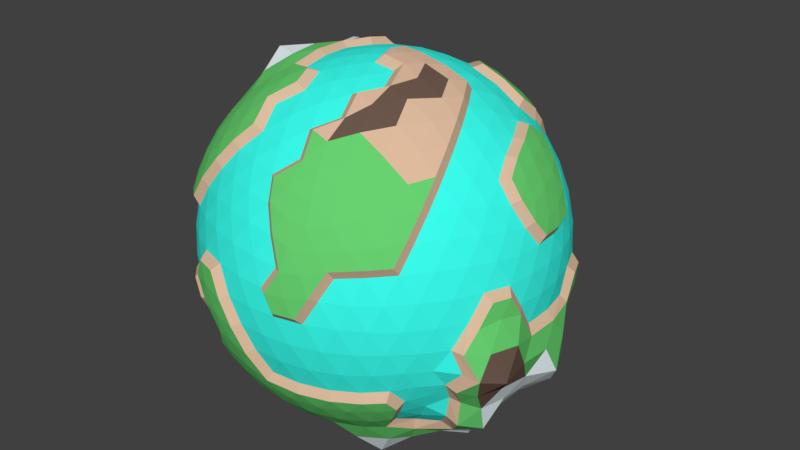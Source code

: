 # Source: PLANET.blend  (saved by Blender 2.79.0; exported with 4.5.12 LTS)
import bpy
from mathutils import Matrix  # noqa: F401  (used for matrix-valued properties, if any)

bpy.ops.wm.read_factory_settings(use_empty=True)
scene = bpy.context.scene
scene.name = 'Scene'

# ---- collections
col_collection_1 = bpy.data.collections.new('Collection 1'); scene.collection.children.link(col_collection_1)

# ---- materials (node trees are filled in below, after node groups)
mat_sea = bpy.data.materials.new('SEA')
mat_sea.alpha_threshold = 0.0
mat_sea.use_transparent_shadow = False
mat_sea.diffuse_color = (0.04339, 1.0, 0.8611, 1.0)
mat_sea.roughness = 0.5
mat_dirt = bpy.data.materials.new('DIRT')
mat_dirt.alpha_threshold = 0.0
mat_dirt.use_transparent_shadow = False
mat_dirt.diffuse_color = (0.742, 0.5016, 0.343, 1.0)
mat_dirt.roughness = 0.5
mat_grass = bpy.data.materials.new('GRASS')
mat_grass.alpha_threshold = 0.0
mat_grass.use_transparent_shadow = False
mat_grass.diffuse_color = (0.1394, 0.6441, 0.1642, 1.0)
mat_grass.roughness = 0.5
mat_peaks = bpy.data.materials.new('PEAKS')
mat_peaks.alpha_threshold = 0.0
mat_peaks.use_transparent_shadow = False
mat_peaks.diffuse_color = (0.8658, 0.9711, 1.0, 1.0)
mat_peaks.roughness = 0.5
mat_mdirt = bpy.data.materials.new('MDIRT')
mat_mdirt.alpha_threshold = 0.0
mat_mdirt.use_transparent_shadow = False
mat_mdirt.diffuse_color = (0.1523, 0.09651, 0.07266, 1.0)
mat_mdirt.roughness = 0.5

# ---- material node trees

# ---- world
world_world = bpy.data.worlds.new('World'); scene.world = world_world
world_world.color = (0.05088, 0.05088, 0.05088)
world_world.use_sun_shadow = False
world_world.sun_shadow_jitter_overblur = 0.0
world_world.cycles.sampling_method = 'MANUAL'

# ---- meshes
me_icosphere = bpy.data.meshes.new('Icosphere')
me_icosphere.from_pydata([(0.0, 0.0, -5.0), (3.618, -2.629, -2.236), (-1.437, -4.424, -2.326), (-4.472, 0.0, -2.236), (-1.636, 4.907, -2.449), (3.618, 2.629, -2.236), (1.437, -4.424, 2.326), (-3.763, -2.734, 2.326), (-3.763, 2.734, 2.326), (1.531, 4.303, 2.477), (4.652, 0.0, 2.326), (0.0, 0.0, 5.0), (-1.341, -4.128, -2.864), (-1.164, -3.583, -3.288), (-0.8436, -3.271, -3.948), (-0.6713, -2.756, -4.35), (-0.6021, -1.853, -4.605), (-0.388, -1.194, -4.84), (-0.1842, -0.567, -4.964), (0.7058, -0.3887, -5.134), (1.062, -0.7713, -5.056), (1.733, -1.259, -5.061), (2.331, -1.694, -4.664), (2.635, -1.914, -3.806), (3.06, -2.223, -3.301), (3.379, -2.455, -2.756), (3.141, -3.276, -2.526), (2.766, -3.546, -2.612), (2.106, -3.913, -2.702), (1.367, -4.207, -2.734), (0.596, -4.404, -2.702), (-0.1537, -4.494, -2.612), (-0.8392, -4.493, -2.481), (3.898, 2.183, -2.654), (4.456, 1.55, -2.92), (4.901, 0.893, -3.027), (4.663, -1.401e-07, -2.882), (4.609, -0.8367, -2.849), (4.489, -1.629, -2.774), (4.178, -2.079, -2.48), (0.7117, 0.255, -5.14), (1.074, 0.5175, -5.055), (1.576, 1.145, -4.605), (2.127, 1.545, -4.253), (2.902, 1.974, -3.832), (3.17, 2.303, -3.42), (3.512, 2.551, -2.864), (-4.174, 0.0, -2.753), (-3.794, 0.1053, -3.549), (-3.377, 0.0, -3.955), (-2.734, 0.0, -4.424), (-2.027, 0.0, -4.79), (-1.256, 0.0, -4.84), (-0.5962, 0.0, -4.964), (-1.886, -3.969, -2.385), (-2.42, -3.583, -2.512), (-3.233, -3.111, -2.619), (-3.579, -2.6, -2.734), (-3.849, -1.853, -2.598), (-4.155, -1.194, -2.511), (-4.358, -0.567, -2.385), (-1.613, 4.962, -3.45), (-1.381, 4.078, -4.108), (-1.098, 3.299, -4.109), (-0.8125, 2.5, -4.254), (-0.6021, 1.853, -4.605), (-0.388, 1.194, -4.84), (-0.1842, 0.567, -4.964), (-4.358, 0.567, -2.385), (-4.155, 1.194, -2.511), (-3.849, 1.853, -2.598), (-3.441, 2.5, -2.629), (-2.888, 3.39, -2.676), (-2.527, 3.738, -2.621), (-2.119, 4.353, -2.587), (-0.9136, 5.023, -2.713), (-0.1292, 5.018, -2.955), (0.6395, 4.536, -2.792), (1.315, 4.046, -2.629), (2.025, 3.762, -2.598), (2.896, 3.391, -2.67), (3.32, 3.142, -2.481), (4.656, -0.3504, 1.789), (4.783, -0.7381, 1.256), (5.001, -1.32, 0.4688), (4.952, -1.609, -2.607e-05), (5.018, -2.092, -0.7127), (4.478, -2.466, -1.323), (4.324, -2.46, -1.929), (3.973, 2.453, -1.789), (4.568, 2.206, -1.111), (4.759, 1.985, -0.6753), (4.755, 1.545, 1.401e-07), (4.824, 1.145, 0.6495), (4.917, 0.7486, 1.507), (4.843, 0.3648, 1.86), (1.15, -4.719, 1.86), (0.7761, -4.777, 1.256), (0.6632, -5.107, 0.6676), (-7.007e-08, -5.0, -1.401e-07), (-0.602, -5.104, -0.7676), (-0.807, -4.969, -1.306), (-1.15, -4.719, -1.86), (3.561, -3.02, -1.789), (3.436, -3.409, -1.256), (3.229, -3.762, -0.6495), (2.939, -4.045, 1.401e-07), (2.58, -4.234, 0.6495), (2.133, -4.497, 1.485), (1.843, -4.493, 1.86), (-4.132, -2.551, 1.86), (-4.303, -2.214, 1.256), (-4.575, -1.909, 0.6495), (-4.995, -1.427, -0.09343), (-5.017, -1.191, -0.6753), (-4.975, -0.768, -1.306), (-4.907, -0.3887, -1.665), (-1.772, -4.32, -1.789), (-2.18, -4.321, -1.256), (-2.58, -4.234, -0.6495), (-2.939, -4.045, 1.401e-07), (-3.229, -3.762, 0.6495), (-3.538, -3.496, 1.507), (-3.704, -3.142, 1.86), (-3.561, 3.02, 1.789), (-3.436, 3.409, 1.256), (-3.229, 3.762, 0.6495), (-2.9, 4.31, -0.09343), (-2.709, 4.446, -0.6818), (-2.301, 4.559, -1.324), (-1.865, 4.519, -1.871), (-4.907, 0.3887, -1.665), (-4.975, 0.768, -1.306), (-5.017, 1.191, -0.6753), (-4.946, 1.607, 1.401e-07), (-4.575, 1.909, 0.6495), (-4.303, 2.214, 1.256), (-3.973, 2.453, 1.789), (1.894, 4.367, 2.077), (2.18, 4.321, 1.256), (2.58, 4.234, 0.6495), (2.939, 4.045, -1.401e-07), (3.229, 3.762, -0.6495), (3.436, 3.409, -1.256), (3.568, 3.151, -2.077), (-1.321, 5.085, -2.058), (-1.008, 6.057, -1.574), (-0.4389, 6.211, -0.2866), (0.03516, 5.799, 0.1906), (0.5205, 5.174, 0.7326), (0.7761, 4.777, 1.256), (1.105, 4.536, 1.789), (4.358, -0.567, 2.385), (4.155, -1.194, 2.511), (3.849, -1.853, 2.598), (3.422, -2.705, 2.823), (3.071, -3.212, 2.702), (2.517, -3.726, 2.612), (1.962, -4.128, 2.481), (0.8392, -4.493, 2.481), (0.1482, -4.321, 2.512), (-0.5728, -4.234, 2.598), (-1.314, -4.045, 2.629), (-2.246, -3.775, 2.776), (-2.766, -3.546, 2.612), (-3.32, -3.142, 2.481), (-4.014, -2.187, 2.481), (-4.064, -1.476, 2.512), (-4.203, -0.7635, 2.598), (-4.358, 0.1777, 2.823), (-4.372, 0.7939, 2.702), (-4.227, 1.535, 2.612), (-4.014, 2.187, 2.481), (-3.32, 3.142, 2.481), (-2.766, 3.546, 2.612), (-2.025, 3.762, 2.598), (-1.314, 4.045, 2.629), (-0.5728, 4.234, 2.598), (0.3204, 4.384, 2.766), (0.8714, 4.381, 2.654), (1.962, 4.128, 2.481), (2.42, 3.583, 2.512), (2.952, 3.088, 2.598), (3.441, 2.5, 2.629), (4.036, 1.734, 2.776), (4.322, 1.243, 2.612), (4.533, 0.5903, 2.481), (0.3489, -0.3879, 5.167), (0.388, -1.194, 4.84), (0.8599, -1.957, 4.734), (1.062, -2.623, 4.356), (1.044, -3.212, 3.955), (1.211, -3.726, 3.42), (1.341, -4.128, 2.864), (4.341, 0.0, 2.864), (3.767, 0.0, 3.288), (3.247, 0.0, 3.802), (2.578, -0.1098, 4.509), (2.027, 0.0, 4.79), (1.307, 0.0, 5.034), (0.6207, 0.0, 5.163), (-0.4824, -0.3504, 4.964), (-1.016, -0.7381, 4.84), (-1.813, -1.317, 4.685), (-2.212, -1.607, 4.424), (-2.732, -1.985, 3.955), (-3.17, -2.303, 3.42), (-3.512, -2.551, 2.864), (-0.4824, 0.3504, 4.964), (-1.239, 0.9003, 4.962), (-1.64, 1.191, 4.79), (-2.278, 1.655, 4.555), (-2.978, 2.164, 4.312), (-3.275, 2.379, 3.534), (-3.512, 2.551, 2.864), (0.3489, 0.3879, 5.167), (0.388, 1.194, 4.84), (0.6021, 1.853, 4.605), (0.9945, 2.705, 4.323), (1.044, 3.212, 3.955), (1.211, 3.726, 3.42), (1.341, 4.128, 2.864), (0.8779, 0.4206, 5.104), (1.536, 0.6326, 4.716), (1.076, 1.265, 4.716), (2.25, 0.4608, 4.659), (1.809, 1.314, 4.472), (1.438, 2.227, 4.465), (2.939, 0.6487, 3.993), (2.534, 1.332, 4.1), (2.084, 2.266, 4.185), (1.587, 2.698, 4.153), (3.79, 0.7474, 3.474), (3.497, 1.351, 3.594), (2.707, 2.273, 3.804), (2.326, 2.734, 3.764), (1.761, 3.289, 3.623), (4.165, 0.6285, 3.05), (3.886, 1.316, 3.196), (3.36, 1.946, 3.15), (2.809, 2.708, 3.427), (2.258, 3.29, 3.324), (1.885, 3.767, 3.05), (-0.3174, 0.9769, 4.893), (-0.127, 1.656, 4.716), (-0.8707, 1.415, 4.716), (0.08049, 2.347, 4.414), (-0.691, 2.127, 4.472), (-1.445, 1.851, 4.414), (0.2912, 2.996, 3.993), (-0.4839, 2.821, 4.1), (-1.511, 2.682, 4.185), (-2.142, 2.418, 4.286), (0.4896, 3.554, 3.483), (-0.2639, 3.441, 3.618), (-1.325, 3.277, 3.804), (-1.881, 3.057, 3.764), (-2.661, 2.772, 3.731), (0.6894, 4.156, 3.05), (-0.04854, 3.945, 3.072), (-0.8123, 3.797, 3.15), (-1.783, 3.556, 3.342), (-2.37, 3.349, 3.196), (-3.0, 2.957, 3.05), (-1.027, 0.0, 4.893), (-1.614, 0.391, 4.716), (-1.874, -0.4061, 4.834), (-2.296, 0.8336, 4.591), (-2.384, 0.0002127, 4.767), (-2.356, -0.8553, 4.711), (-2.962, 1.29, 4.286), (-3.02, 0.4384, 4.37), (-3.212, -0.466, 4.648), (-2.945, -1.283, 4.261), (-3.459, 1.674, 3.731), (-3.803, 0.9197, 4.103), (-3.623, 0.0002196, 3.909), (-3.576, -0.8651, 3.856), (-3.358, -1.626, 3.623), (-3.739, 1.94, 3.05), (-4.031, 1.254, 3.288), (-4.121, 0.4272, 3.362), (-3.862, -0.4009, 3.15), (-3.761, -1.334, 3.324), (-3.739, -1.94, 3.05), (-0.3174, -0.9769, 4.893), (-1.081, -1.619, 4.814), (-0.127, -1.656, 4.716), (-1.502, -1.926, 4.591), (-0.691, -2.127, 4.472), (0.08049, -2.347, 4.414), (-2.076, -2.343, 4.153), (-1.267, -2.567, 4.1), (-0.4839, -2.821, 4.1), (0.2912, -2.996, 3.993), (-2.584, -2.691, 3.623), (-1.881, -3.057, 3.764), (-1.05, -3.233, 3.667), (-0.2639, -3.441, 3.618), (0.4896, -3.554, 3.483), (-3.0, -2.957, 3.05), (-2.37, -3.349, 3.196), (-1.575, -3.55, 3.15), (-0.8123, -3.797, 3.15), (0.1883, -4.131, 3.144), (0.6894, -4.156, 3.05), (0.831, -0.6037, 4.893), (1.337, -1.337, 4.838), (1.598, -0.6585, 4.905), (1.368, -2.024, 4.591), (1.882, -1.367, 4.652), (2.348, -0.6753, 4.591), (1.587, -2.698, 4.153), (2.132, -2.078, 4.264), (2.635, -1.386, 4.264), (2.9, -0.7838, 4.239), (1.761, -3.289, 3.623), (2.326, -2.734, 3.764), (2.86, -2.078, 3.814), (3.191, -1.314, 3.618), (3.531, -0.6326, 3.483), (1.885, -3.767, 3.05), (2.453, -3.289, 3.196), (3.005, -2.698, 3.277), (3.36, -1.946, 3.15), (3.737, -1.265, 3.072), (4.005, -0.6038, 2.932), (4.7, 1.017, 1.981), (4.771, 1.318, 1.575), (4.473, 1.534, 2.157), (4.594, 1.851, 0.682), (4.309, 2.127, 1.382), (3.912, 2.347, 2.046), (4.464, 2.252, -6.26e-08), (4.233, 2.567, 0.7003), (3.883, 2.821, 1.401), (3.441, 2.996, 2.046), (4.515, 2.472, -0.6912), (4.045, 2.939, 1.312e-07), (3.749, 3.233, 0.7003), (3.354, 3.441, 1.382), (2.896, 3.554, 1.995), (3.913, 2.843, -1.27), (3.767, 3.22, -0.6652), (3.521, 3.55, 6.818e-07), (3.18, 3.797, 0.6821), (2.769, 3.945, 1.33), (2.325, 3.996, 1.905), (0.4673, 4.599, 1.905), (-0.04537, 5.107, 1.22), (-0.2541, 4.577, 1.995), (-0.3751, 5.418, 0.7483), (-0.6912, 4.757, 1.383), (-1.023, 4.446, 2.046), (-0.9077, 5.744, 0.1821), (-1.237, 5.26, 0.7687), (-1.483, 4.565, 1.401), (-1.786, 4.198, 2.046), (-1.367, 5.518, -0.6201), (-1.693, 5.226, 0.05738), (-1.917, 4.566, 0.701), (-2.236, 4.253, 1.382), (-2.485, 3.853, 1.995), (-1.66, 5.009, -1.406), (-2.108, 5.084, -0.7367), (-2.399, 4.663, 0.0005421), (-2.629, 4.198, 0.6821), (-2.896, 3.853, 1.33), (-3.082, 3.446, 1.905), (-4.23, 1.866, 1.904), (-4.559, 1.564, 1.33), (-4.432, 1.173, 1.995), (-4.805, 1.203, 0.682), (-4.736, 0.8123, 1.382), (-4.62, 0.5354, 2.314), (-5.134, 0.8336, 0.0004602), (-4.934, 0.4116, 0.7003), (-4.8, -2.892e-07, 1.401), (-4.545, -0.4009, 2.046), (-5.139, 0.4065, -0.6911), (-5.201, -1.738e-06, 0.0004813), (-4.934, -0.4116, 0.7003), (-4.736, -0.8123, 1.382), (-4.432, -1.173, 1.995), (-5.03, -1.967e-06, -1.32), (-5.139, -0.4065, -0.6911), (-5.134, -0.8336, 0.0004669), (-4.805, -1.203, 0.6821), (-4.559, -1.564, 1.33), (-4.23, -1.866, 1.904), (-3.205, -3.585, 1.981), (-3.085, -3.871, 1.575), (-2.717, -3.87, 2.157), (-2.629, -4.198, 0.682), (-2.236, -4.253, 1.382), (-1.786, -4.198, 2.046), (-2.153, -4.725, 0.005758), (-1.882, -4.812, 0.516), (-1.483, -4.565, 1.401), (-1.023, -4.446, 2.046), (-1.813, -4.834, -0.5811), (-1.607, -4.946, 0.0004742), (-1.133, -4.819, 0.7003), (-0.691, -4.755, 1.382), (-0.2541, -4.577, 1.995), (-1.326, -4.846, -1.317), (-1.201, -5.013, -0.6911), (-0.7625, -4.942, -2.591e-06), (-0.341, -4.942, 0.682), (0.0785, -4.819, 1.33), (0.4673, -4.599, 1.904), (2.42, -4.156, 1.981), (2.828, -4.061, 1.582), (3.013, -3.696, 2.075), (3.18, -3.797, 0.682), (3.346, -3.621, 1.634), (3.422, -3.22, 2.218), (3.521, -3.55, -5.383e-06), (3.749, -3.233, 0.7003), (3.883, -2.821, 1.401), (3.912, -2.347, 2.046), (3.767, -3.22, -0.6652), (4.045, -2.939, -9.446e-06), (4.233, -2.567, 0.7003), (4.309, -2.127, 1.382), (4.275, -1.656, 1.995), (3.913, -2.843, -1.27), (4.573, -2.549, -0.7028), (4.721, -2.185, -0.107), (4.838, -1.825, 0.4919), (4.608, -1.415, 1.33), (4.519, -0.9769, 1.904), (1.494, 4.599, 1.27), (1.898, 4.578, 0.6652), (1.186, 4.95, 0.6828), (2.288, 4.446, -8.779e-07), (1.682, 5.29, -0.06059), (0.973, 5.409, 0.2301), (2.629, 4.198, -0.6821), (2.066, 5.056, -0.8039), (1.501, 5.665, -0.6433), (0.5949, 6.051, -0.4078), (2.896, 3.853, -1.33), (2.129, 4.545, -1.45), (1.718, 5.014, -1.545), (0.9242, 5.758, -1.667), (0.09785, 6.185, -1.7), (3.261, 3.425, -2.153), (2.485, 3.853, -1.995), (1.714, 4.48, -2.041), (1.098, 4.716, -2.181), (0.3439, 5.2, -2.359), (-0.4991, 5.374, -2.341), (-3.913, 2.843, 1.27), (-3.767, 3.22, 0.6652), (-4.472, 2.596, 0.4771), (-3.521, 3.55, -7.272e-08), (-4.342, 2.848, -0.0004737), (-4.643, 2.343, -0.0004596), (-3.18, 3.797, -0.6821), (-3.749, 3.233, -0.7003), (-4.501, 2.519, -0.6212), (-4.779, 1.926, -0.7096), (-2.881, 4.103, -1.384), (-3.354, 3.441, -1.382), (-3.883, 2.821, -1.401), (-4.576, 2.13, -1.222), (-4.608, 1.415, -1.33), (-2.423, 4.161, -1.983), (-2.896, 3.554, -1.995), (-3.441, 2.996, -2.046), (-3.912, 2.347, -2.046), (-4.275, 1.656, -1.995), (-4.795, 0.9363, -1.761), (-4.022, -2.922, 1.518), (-4.226, -2.587, 0.6652), (-3.767, -3.22, 0.6652), (-4.464, -2.252, -7.272e-08), (-4.045, -2.939, 6.425e-13), (-3.521, -3.55, 7.272e-08), (-4.594, -1.851, -0.682), (-4.233, -2.567, -0.7003), (-3.784, -3.43, -0.9372), (-3.37, -3.842, -0.9236), (-4.792, -1.472, -1.384), (-4.309, -2.127, -1.382), (-3.917, -2.988, -1.644), (-3.489, -3.579, -1.437), (-3.07, -3.95, -1.396), (-4.761, -1.065, -1.787), (-4.459, -1.868, -1.899), (-4.069, -2.441, -2.128), (-3.579, -3.116, -2.128), (-2.896, -3.554, -1.995), (-2.325, -3.996, -1.905), (1.554, -4.784, 1.32), (1.201, -5.013, 0.6911), (1.799, -4.808, 0.7959), (0.9166, -5.107, 0.2131), (1.487, -4.972, 0.2133), (2.288, -4.446, 7.272e-08), (0.341, -4.942, -0.6821), (1.133, -4.819, -0.7003), (1.916, -4.565, -0.7003), (2.629, -4.198, -0.6821), (-0.0785, -4.819, -1.33), (0.691, -4.755, -1.382), (1.483, -4.565, -1.401), (2.236, -4.253, -1.382), (2.896, -3.853, -1.33), (-0.4852, -4.784, -1.981), (0.2541, -4.577, -1.995), (1.036, -4.536, -2.315), (1.828, -4.278, -2.315), (2.554, -3.92, -2.262), (3.064, -3.576, -2.19), (4.967, 0.117, 1.522), (4.94, -0.391, 0.6652), (4.94, 0.391, 0.6652), (4.935, -0.8018, -7.272e-08), (5.0, -1.253e-07, 0.0), (4.935, 0.8018, 7.272e-08), (5.258, -1.314, -0.7468), (4.939, -0.4108, -0.6989), (5.135, 0.4305, -0.9264), (4.805, 1.203, -0.682), (5.317, -1.819, -1.551), (5.187, -0.8892, -1.514), (5.24, -0.0003932, -1.528), (5.168, 0.8878, -1.508), (4.823, 1.514, -1.2), (4.66, -2.053, -2.096), (4.85, -1.282, -2.182), (4.962, -0.4372, -2.233), (5.3, 0.4645, -2.384), (4.621, 1.353, -2.085), (4.244, 1.872, -1.911), (3.0, 2.957, -3.05), (2.755, 2.671, -3.505), (2.58, 3.231, -3.144), (1.996, 2.252, -3.993), (1.809, 2.939, -3.618), (1.578, 3.556, -3.156), (1.445, 1.851, -4.414), (1.101, 2.761, -4.291), (1.058, 3.523, -4.056), (0.9758, 3.935, -3.281), (0.8707, 1.415, -4.716), (0.6615, 2.427, -4.553), (0.5272, 3.044, -4.446), (0.3233, 4.023, -4.257), (0.1173, 4.563, -3.539), (0.3174, 0.9769, -4.893), (0.127, 1.656, -4.716), (-0.02901, 2.62, -4.523), (-0.324, 3.238, -4.334), (-0.5763, 4.021, -4.025), (-0.6391, 4.744, -3.528), (-2.15, 4.007, -3.359), (-1.79, 3.193, -3.592), (-2.391, 3.451, -3.093), (-1.433, 2.87, -4.124), (-2.236, 2.629, -3.618), (-2.889, 2.595, -3.15), (-1.314, 1.946, -4.414), (-2.05, 1.998, -4.1), (-2.998, 1.872, -3.804), (-3.443, 1.835, -3.427), (-1.272, 1.118, -4.909), (-1.908, 1.163, -4.69), (-2.755, 1.191, -4.239), (-3.319, 1.367, -3.764), (-3.772, 1.236, -3.351), (-1.099, 0.6542, -5.034), (-1.598, 0.6585, -4.905), (-2.348, 0.6753, -4.591), (-3.057, 0.6753, -4.153), (-3.673, 0.6585, -3.623), (-4.011, 0.6542, -3.235), (-4.005, -0.6037, -2.932), (-3.531, -0.6326, -3.483), (-3.748, -1.43, -3.302), (-3.057, -0.6753, -4.153), (-3.319, -1.367, -3.764), (-3.495, -2.024, -3.277), (-2.348, -0.6753, -4.591), (-2.635, -1.386, -4.264), (-2.86, -2.078, -3.814), (-3.143, -2.513, -3.283), (-1.598, -0.6585, -4.905), (-1.809, -1.314, -4.472), (-2.311, -1.984, -4.209), (-2.483, -2.545, -3.785), (-2.358, -3.163, -3.072), (-1.099, -0.6542, -5.034), (-1.272, -1.118, -4.909), (-1.314, -1.946, -4.414), (-1.525, -2.595, -3.993), (-1.693, -3.163, -3.483), (-1.701, -3.906, -2.975), (3.749, 1.945, -3.058), (4.13, 1.285, -3.37), (3.358, 1.626, -3.623), (4.245, 0.4402, -3.463), (3.495, 0.8459, -3.77), (3.043, 1.135, -4.053), (4.226, -0.4382, -3.448), (3.701, -2.314e-06, -3.993), (3.085, 0.4482, -4.464), (2.413, 0.6745, -4.597), (4.39, -1.365, -3.584), (3.674, -0.8878, -3.963), (3.303, -0.479, -4.78), (2.438, 0.0001787, -4.874), (1.686, 0.1733, -4.909), (4.056, -2.022, -3.271), (3.586, -1.566, -3.876), (3.013, -1.313, -4.358), (2.41, -0.8744, -4.819), (1.681, -0.4068, -4.909), (1.069, -2.729e-06, -5.09), (-0.6894, -4.156, -3.05), (-0.5086, -3.696, -3.623), (0.05091, -4.103, -3.196), (-0.3023, -3.116, -4.153), (0.2749, -3.579, -3.764), (0.845, -3.949, -3.277), (0.07947, -2.579, -4.508), (0.5037, -2.935, -4.265), (1.093, -3.363, -3.814), (1.638, -3.692, -3.277), (0.3173, -1.784, -4.925), (0.754, -2.322, -4.88), (1.383, -2.803, -4.475), (1.882, -3.058, -3.764), (2.37, -3.349, -3.196), (0.5285, -1.066, -5.066), (0.9536, -1.55, -5.16), (1.683, -2.161, -5.146), (2.18, -2.459, -4.358), (2.485, -2.587, -3.483), (2.862, -3.11, -3.021), (3.561, 3.02, -1.789), (3.619, 2.785, -2.477), (0.8073, 4.32, 2.385), (1.382, 4.253, 2.236), (-1.04, -3.846, -3.336), (-1.003, -3.088, -3.802), (-0.8123, -2.5, -4.253), (3.86, 2.103, -2.385), (4.32, 1.622, -2.535), (0.4824, 0.3504, -4.964), (1.016, 0.7381, -4.84), (4.927, -2.366, -1.418), (4.012, -2.496, -1.808), (1.027, -4.93, 1.283), (0.4014, -4.941, 0.6495), (1.772, 4.32, 1.789), (0.1482, 4.321, 2.512), (0.2222, -3.732e-10, 5.19), (0.1842, -0.567, 4.964), (0.6021, -1.853, 4.605), (0.8123, -2.5, 4.253), (0.1842, 0.567, 4.964), (1.314, 1.946, 4.414), (0.8123, 2.5, 4.253), (2.629, 0.0, 4.253), (2.257, 0.6487, 4.414), (4.031, 0.1052, 3.278), (3.531, 0.6326, 3.483), (3.191, 1.314, 3.618), (2.889, 2.595, 3.15), (2.358, 3.163, 3.072), (0.831, 0.6037, 4.893), (1.61, 0.4506, 4.92), (2.05, 1.998, 4.1), (2.75, 1.998, 3.667), (3.621, 1.811, 3.253), (3.849, 1.853, 2.598), (2.33, 3.802, 2.67), (-1.016, 0.7381, 4.84), (-1.137, 1.381, 4.876), (-1.709, 1.835, 4.557), (0.5385, 3.149, 4.096), (-1.267, 2.567, 4.1), (0.7269, 3.714, 3.56), (-1.05, 3.233, 3.667), (0.1883, 4.131, 3.144), (-1.575, 3.55, 3.15), (-2.246, 3.775, 2.776), (-1.614, -0.391, 4.716), (-1.576, -1.145, 4.605), (-1.862, 0.5199, 4.821), (-3.89, -0.3045, 3.429), (-3.767, -1.173, 3.072), (-4.253, 1.401e-07, 2.629), (-4.119, -1.706, 2.67), (-0.8707, -1.415, 4.716), (-0.953, -2.13, 4.639), (-1.529, -2.582, 4.239), (0.5385, -3.149, 4.096), (-1.325, -3.277, 3.804), (0.7269, -3.714, 3.56), (-1.783, -3.556, 3.342), (-0.04854, -3.945, 3.072), (-2.025, -3.762, 2.598), (0.3495, -4.445, 2.67), (1.076, -1.265, 4.716), (1.002, -0.4356, 5.078), (2.939, -0.6487, 3.993), (3.161, -1.475, 3.85), (3.337, -2.13, 3.364), (4.24, -0.4109, 2.975), (3.441, -2.5, 2.629), (4.529, -0.3843, 2.522), (4.275, 1.656, 1.995), (4.608, 1.415, 1.33), (4.303, 2.214, -1.256), (4.226, 2.587, -0.6652), (4.783, 0.7381, 1.256), (4.893, 1.728, -0.2131), (4.686, 2.231, -0.2132), (2.25, 4.16, 2.153), (0.3699, 5.504, 0.6851), (0.07976, 4.826, 1.334), (-0.7406, 5.029, 1.259), (-1.441, 4.832, 1.248), (-1.907, 4.839, 0.544), (-2.652, 3.857, 2.254), (-2.628, 4.45, 0.5002), (-3.173, 3.498, 2.168), (-2.939, 4.045, -1.401e-07), (-3.655, 3.073, 2.053), (-4.545, 0.4009, 2.046), (-4.052, 2.527, 2.053), (-4.307, 1.937, 2.168), (-4.517, 1.217, 2.262), (-4.776, 1.99, 0.4677), (-5.018, 1.248, 0.5011), (-5.152, 0.4271, 0.52), (-5.152, -0.4271, 0.52), (-5.045, -1.125, 0.5002), (-4.29, -2.099, 2.053), (-4.656, 0.3504, -1.789), (-4.656, -0.3504, -1.789), (-4.755, -1.545, -1.401e-07), (-4.355, -2.399, 1.513), (-2.485, -3.853, 1.995), (-2.896, -3.853, 1.33), (-2.288, -4.446, -3.067e-06), (-1.916, -4.565, 0.7003), (-1.655, -4.526, -1.947), (-1.494, -4.599, -1.27), (-3.436, -3.409, 1.256), (-1.898, -4.578, -0.6652), (-1.306, -4.999, 0.516), (-0.9732, -5.102, -0.1003), (0.6708, -4.729, 2.053), (-0.4014, -4.941, -0.6495), (3.441, -2.996, 2.046), (3.354, -3.441, 1.382), (4.244, -2.605, -0.6683), (4.464, -2.252, -1.132e-05), (4.594, -1.851, 0.682), (2.18, -4.321, 1.256), (2.769, -3.945, 1.33), (4.824, -1.145, 0.6495), (4.816, -0.1755, 1.947), (1.641, 4.956, 0.05074), (0.8876, 5.698, 0.06047), (3.082, 3.446, -1.905), (2.068, 4.725, -0.6823), (2.236, 4.253, -1.382), (1.787, 4.199, -2.047), (2.66, 3.409, -2.512), (1.216, 4.311, -2.639), (-4.226, 2.587, 0.6652), (-4.309, 2.127, -1.382), (-4.865, 1.387, -1.179), (-4.519, 0.9769, -1.904), (-4.045, 2.939, -6.276e-13), (-3.152, 4.052, -0.8018), (-4.233, 2.567, -0.7003), (-3.306, 3.744, -1.425), (-2.832, 3.838, -2.058), (-2.952, 3.088, -2.598), (-3.913, -2.843, 1.27), (-3.749, -3.233, -0.7003), (-3.18, -3.797, -0.6821), (-4.479, -2.073, -1.62), (-3.883, -2.821, -1.401), (-4.519, -0.9769, -1.904), (-4.275, -1.656, -1.995), (-4.828, -1.745, -0.8018), (-2.769, -3.945, -1.33), (-3.175, -3.601, -1.987), (-3.881, -2.132, -2.715), (-2.952, -3.088, -2.598), (-1.765, -4.188, -2.522), (0.7625, -4.942, -7.272e-08), (1.545, -4.755, 2.241e-13), (0.1303, -4.685, -2.242), (1.023, -4.446, -2.046), (1.786, -4.198, -2.046), (2.485, -3.853, -1.995), (3.082, -3.446, -1.905), (1.898, -4.578, 0.6652), (-0.269, -4.979, -1.466), (3.192, -3.02, -2.385), (4.836, -1.205e-07, 1.27), (5.133, -0.5412, -0.9213), (4.935, 0.4117, -0.6999), (4.93, 1.362, -0.9012), (4.562, 1.566, -1.333), (5.095, -1.013, -0.1011), (4.995, 1.167, -2.24), (3.887, -2.146, -2.417), (2.627, 1.909, -3.802), (2.485, 2.587, -3.483), (2.28, 3.22, -3.072), (1.271, 2.57, -4.106), (1.163, 3.346, -3.766), (0.8051, 4.289, -3.469), (0.691, 2.127, -4.472), (-0.08169, 2.348, -4.424), (-0.7879, 2.775, -4.331), (-2.36, 3.164, -3.074), (-1.781, 3.5, -3.834), (-1.525, 2.595, -3.993), (-2.75, 1.998, -3.667), (-3.36, 1.946, -3.15), (-1.076, 1.265, -4.716), (-1.809, 1.314, -4.472), (-2.534, 1.332, -4.1), (-3.737, 1.265, -3.072), (-0.831, 0.6037, -4.893), (-4.005, 0.6037, -2.932), (-1.537, 6.358e-07, -4.962), (-3.767, 0.0, -3.288), (-3.737, -1.265, -3.072), (-3.502, -0.6736, -3.776), (-2.889, -2.595, -3.15), (-2.013, -1.177, -4.64), (-2.05, -1.998, -4.1), (-2.236, -2.629, -3.618), (-1.812, -3.623, -2.932), (-0.831, -0.6038, -4.893), (-1.076, -1.265, -4.716), (1.614, 0.391, -4.716), (3.73, -2.066, -3.106), (3.357, -1.752, -3.618), (2.759, 1.203, -3.993), (2.207, 0.8026, -4.416), (2.621, -1.905, -4.143), (0.4824, -0.3504, -4.964), (2.885, -2.843, -2.932), (2.387, -2.795, -3.671), (-0.08049, -2.347, -4.414), (0.1252, -1.657, -4.721), (0.3174, -0.9769, -4.893)], [], [(0, 854, 18), (1, 25, 816), (0, 18, 53), (0, 53, 67), (0, 67, 651), (1, 816, 654), (2, 32, 102), (3, 60, 744), (4, 74, 130), (643, 81, 144), (1, 654, 103), (2, 102, 751), (3, 744, 743), (4, 130, 145), (5, 642, 89), (6, 158, 193), (7, 165, 207), (8, 172, 214), (9, 179, 221), (10, 186, 194), (200, 215, 659), (199, 222, 200), (198, 674, 199), (197, 225, 198), (196, 228, 666), (195, 669, 196), (194, 237, 668), (200, 222, 215), (673, 216, 663), (199, 674, 222), (223, 224, 673), (673, 224, 216), (224, 217, 216), (198, 225, 674), (667, 226, 223), (223, 226, 224), (226, 664, 224), (224, 664, 217), (664, 665, 217), (666, 228, 667), (228, 229, 667), (667, 229, 226), (229, 675, 226), (226, 675, 664), (230, 231, 227), (227, 231, 218), (231, 219, 218), (196, 669, 228), (669, 670, 228), (228, 670, 229), (670, 676, 229), (229, 676, 675), (234, 235, 230), (230, 235, 231), (235, 236, 231), (231, 236, 219), (236, 220, 219), (668, 237, 232), (237, 238, 232), (232, 238, 233), (238, 677, 233), (670, 239, 676), (239, 671, 676), (234, 240, 235), (240, 241, 235), (235, 241, 236), (241, 242, 236), (236, 242, 220), (242, 221, 220), (194, 186, 237), (186, 185, 237), (237, 185, 238), (185, 184, 238), (238, 184, 677), (678, 183, 239), (239, 183, 671), (183, 182, 671), (671, 182, 672), (182, 181, 672), (241, 679, 242), (679, 180, 242), (242, 180, 221), (180, 9, 221), (663, 208, 11), (216, 243, 663), (217, 244, 216), (665, 246, 217), (219, 683, 218), (220, 685, 219), (221, 258, 220), (663, 243, 208), (243, 680, 208), (216, 244, 243), (244, 245, 243), (243, 245, 680), (681, 210, 209), (217, 246, 244), (246, 247, 244), (244, 247, 245), (247, 248, 245), (681, 682, 210), (682, 211, 210), (665, 249, 246), (249, 250, 246), (246, 250, 247), (250, 684, 247), (247, 684, 248), (251, 252, 682), (682, 252, 211), (252, 212, 211), (219, 685, 683), (253, 254, 249), (249, 254, 250), (254, 686, 250), (250, 686, 684), (255, 256, 251), (251, 256, 252), (256, 257, 252), (252, 257, 212), (257, 213, 212), (220, 258, 685), (258, 687, 685), (253, 259, 254), (259, 260, 254), (254, 260, 686), (260, 688, 686), (255, 261, 256), (261, 262, 256), (256, 262, 257), (262, 263, 257), (257, 263, 213), (263, 214, 213), (221, 179, 258), (179, 178, 258), (258, 178, 687), (658, 177, 259), (259, 177, 260), (177, 176, 260), (260, 176, 688), (176, 175, 688), (261, 689, 262), (689, 174, 262), (262, 174, 263), (174, 173, 263), (263, 173, 214), (173, 8, 214), (208, 201, 11), (680, 264, 208), (210, 692, 209), (211, 267, 210), (212, 270, 211), (213, 274, 212), (214, 279, 213), (208, 264, 201), (264, 202, 201), (680, 265, 264), (265, 690, 264), (264, 690, 202), (690, 691, 202), (210, 267, 692), (267, 268, 692), (692, 268, 266), (268, 269, 266), (266, 269, 203), (269, 204, 203), (211, 270, 267), (270, 271, 267), (267, 271, 268), (271, 272, 268), (268, 272, 269), (272, 273, 269), (269, 273, 204), (273, 205, 204), (212, 274, 270), (274, 275, 270), (270, 275, 271), (275, 276, 271), (271, 276, 272), (276, 277, 272), (272, 277, 273), (277, 278, 273), (273, 278, 205), (278, 206, 205), (213, 279, 274), (279, 280, 274), (274, 280, 275), (280, 281, 275), (275, 281, 276), (281, 693, 276), (276, 693, 277), (693, 283, 277), (277, 283, 278), (283, 284, 278), (278, 284, 206), (284, 207, 206), (214, 172, 279), (172, 171, 279), (279, 171, 280), (171, 170, 280), (280, 170, 281), (170, 169, 281), (281, 169, 693), (695, 168, 282), (282, 168, 694), (168, 167, 694), (283, 696, 284), (696, 166, 284), (284, 166, 207), (166, 7, 207), (201, 660, 11), (202, 285, 201), (691, 697, 202), (204, 288, 203), (205, 291, 204), (206, 295, 205), (207, 300, 206), (201, 285, 660), (285, 188, 660), (202, 697, 285), (697, 287, 285), (285, 287, 188), (287, 661, 188), (203, 288, 286), (288, 698, 286), (697, 289, 287), (289, 290, 287), (287, 290, 661), (290, 662, 661), (204, 291, 288), (291, 699, 288), (288, 699, 698), (292, 293, 289), (289, 293, 290), (293, 294, 290), (290, 294, 662), (700, 191, 190), (205, 295, 291), (295, 296, 291), (291, 296, 699), (296, 701, 699), (292, 297, 293), (297, 298, 293), (293, 298, 294), (298, 299, 294), (700, 702, 191), (702, 192, 191), (206, 300, 295), (300, 301, 295), (295, 301, 296), (301, 703, 296), (296, 703, 701), (302, 303, 297), (297, 303, 298), (303, 704, 298), (298, 704, 299), (304, 305, 702), (702, 305, 192), (305, 193, 192), (207, 165, 300), (165, 164, 300), (300, 164, 301), (164, 163, 301), (301, 163, 703), (705, 162, 302), (302, 162, 303), (162, 161, 303), (303, 161, 704), (161, 160, 704), (304, 706, 305), (706, 159, 305), (305, 159, 193), (159, 6, 193), (187, 200, 659), (188, 306, 660), (661, 707, 188), (190, 309, 189), (191, 312, 190), (192, 316, 191), (193, 321, 192), (187, 708, 200), (708, 199, 200), (188, 707, 306), (307, 308, 708), (708, 308, 199), (308, 198, 199), (189, 309, 307), (309, 310, 307), (307, 310, 308), (310, 311, 308), (308, 311, 198), (311, 197, 198), (190, 312, 309), (312, 313, 309), (309, 313, 310), (313, 314, 310), (310, 314, 311), (314, 315, 311), (311, 315, 197), (709, 196, 666), (191, 316, 312), (316, 317, 312), (312, 317, 313), (317, 318, 313), (313, 318, 314), (318, 710, 314), (314, 710, 315), (319, 320, 709), (709, 320, 196), (320, 195, 196), (192, 321, 316), (321, 322, 316), (316, 322, 317), (322, 323, 317), (317, 323, 318), (323, 711, 318), (318, 711, 710), (324, 325, 319), (319, 325, 320), (325, 326, 320), (320, 326, 195), (712, 194, 668), (193, 158, 321), (158, 157, 321), (321, 157, 322), (157, 156, 322), (322, 156, 323), (156, 155, 323), (323, 155, 711), (713, 154, 324), (324, 154, 325), (154, 153, 325), (325, 153, 326), (153, 152, 326), (712, 714, 194), (714, 10, 194), (95, 186, 10), (94, 327, 95), (93, 716, 719), (92, 330, 93), (91, 721, 720), (90, 337, 91), (89, 342, 717), (95, 327, 186), (327, 185, 186), (94, 328, 327), (328, 329, 327), (327, 329, 185), (329, 184, 185), (93, 330, 716), (330, 331, 716), (716, 331, 715), (331, 332, 715), (715, 332, 678), (332, 183, 678), (92, 333, 330), (333, 334, 330), (330, 334, 331), (334, 335, 331), (331, 335, 332), (335, 336, 332), (332, 336, 183), (336, 182, 183), (91, 337, 721), (718, 338, 333), (333, 338, 334), (338, 339, 334), (334, 339, 335), (339, 340, 335), (335, 340, 336), (340, 341, 336), (336, 341, 182), (341, 181, 182), (717, 342, 718), (342, 343, 718), (718, 343, 338), (343, 344, 338), (338, 344, 339), (344, 345, 339), (339, 345, 340), (345, 346, 340), (340, 346, 341), (346, 347, 341), (341, 347, 181), (722, 180, 679), (89, 642, 342), (642, 143, 342), (342, 143, 343), (143, 142, 343), (343, 142, 344), (142, 141, 344), (344, 141, 345), (141, 140, 345), (345, 140, 346), (140, 139, 346), (346, 139, 347), (139, 657, 347), (722, 138, 180), (138, 9, 180), (151, 644, 645), (150, 348, 151), (149, 724, 150), (148, 351, 723), (147, 354, 148), (146, 358, 147), (145, 363, 146), (151, 348, 644), (348, 658, 644), (150, 724, 348), (724, 350, 348), (348, 350, 658), (350, 177, 658), (723, 351, 349), (351, 725, 349), (724, 352, 350), (352, 353, 350), (350, 353, 177), (353, 176, 177), (148, 354, 351), (354, 355, 351), (351, 355, 725), (355, 726, 725), (352, 356, 353), (356, 357, 353), (353, 357, 176), (357, 175, 176), (147, 358, 354), (358, 359, 354), (354, 359, 355), (359, 727, 355), (355, 727, 726), (360, 361, 356), (356, 361, 357), (361, 362, 357), (357, 362, 175), (728, 174, 689), (146, 363, 358), (363, 364, 358), (358, 364, 359), (364, 365, 359), (359, 365, 727), (365, 729, 727), (360, 366, 361), (366, 367, 361), (361, 367, 362), (367, 368, 362), (728, 730, 174), (730, 173, 174), (145, 130, 363), (130, 129, 363), (363, 129, 364), (129, 128, 364), (364, 128, 365), (128, 127, 365), (365, 127, 729), (731, 126, 366), (366, 126, 367), (126, 125, 367), (367, 125, 368), (125, 124, 368), (730, 732, 173), (732, 8, 173), (734, 172, 8), (136, 369, 137), (135, 370, 136), (134, 738, 737), (133, 375, 134), (132, 379, 133), (131, 384, 132), (734, 735, 172), (735, 171, 172), (136, 370, 369), (370, 371, 369), (735, 736, 171), (736, 170, 171), (135, 372, 370), (372, 373, 370), (370, 373, 371), (373, 733, 371), (736, 374, 170), (374, 169, 170), (134, 375, 738), (375, 739, 738), (372, 376, 373), (376, 377, 373), (373, 377, 733), (377, 378, 733), (733, 378, 695), (378, 168, 695), (133, 379, 375), (379, 380, 375), (375, 380, 739), (380, 740, 739), (376, 381, 377), (381, 382, 377), (377, 382, 378), (382, 383, 378), (378, 383, 168), (383, 167, 168), (132, 384, 379), (384, 385, 379), (379, 385, 380), (385, 386, 380), (380, 386, 740), (386, 741, 740), (381, 387, 382), (387, 388, 382), (382, 388, 383), (388, 389, 383), (383, 389, 167), (742, 166, 696), (131, 116, 384), (116, 115, 384), (384, 115, 385), (115, 114, 385), (385, 114, 386), (114, 113, 386), (386, 113, 741), (745, 112, 387), (387, 112, 388), (112, 111, 388), (388, 111, 389), (746, 110, 742), (742, 110, 166), (110, 7, 166), (123, 165, 7), (122, 390, 123), (121, 748, 753), (120, 393, 121), (119, 749, 120), (118, 754, 119), (117, 752, 118), (123, 390, 165), (390, 164, 165), (122, 391, 390), (391, 392, 390), (390, 392, 164), (392, 163, 164), (121, 393, 748), (393, 394, 748), (748, 394, 747), (394, 395, 747), (747, 395, 705), (395, 162, 705), (120, 749, 393), (749, 750, 393), (393, 750, 394), (750, 398, 394), (394, 398, 395), (398, 399, 395), (395, 399, 162), (399, 161, 162), (119, 754, 749), (400, 401, 396), (396, 401, 397), (401, 755, 397), (750, 402, 398), (402, 403, 398), (398, 403, 399), (403, 404, 399), (399, 404, 161), (404, 160, 161), (118, 752, 754), (405, 406, 400), (400, 406, 401), (406, 756, 401), (401, 756, 755), (407, 408, 402), (402, 408, 403), (408, 409, 403), (403, 409, 404), (409, 410, 404), (404, 410, 160), (757, 159, 706), (751, 102, 405), (102, 101, 405), (405, 101, 406), (101, 100, 406), (406, 100, 756), (758, 99, 407), (407, 99, 408), (99, 656, 408), (408, 656, 409), (656, 97, 409), (409, 97, 410), (655, 96, 757), (757, 96, 159), (96, 6, 159), (109, 158, 6), (108, 411, 109), (107, 765, 764), (106, 414, 107), (105, 417, 106), (104, 421, 105), (103, 426, 104), (109, 411, 158), (411, 157, 158), (108, 412, 411), (412, 413, 411), (411, 413, 157), (413, 156, 157), (107, 414, 765), (414, 760, 765), (412, 415, 413), (415, 416, 413), (413, 416, 156), (416, 155, 156), (106, 417, 414), (417, 418, 414), (414, 418, 760), (418, 419, 760), (760, 419, 759), (419, 420, 759), (759, 420, 713), (420, 154, 713), (105, 421, 417), (421, 422, 417), (417, 422, 418), (422, 423, 418), (418, 423, 419), (423, 424, 419), (419, 424, 420), (424, 425, 420), (420, 425, 154), (425, 153, 154), (104, 426, 421), (426, 761, 421), (421, 761, 422), (761, 762, 422), (422, 762, 423), (762, 763, 423), (423, 763, 424), (763, 430, 424), (424, 430, 425), (430, 431, 425), (425, 431, 153), (431, 152, 153), (103, 654, 426), (654, 87, 426), (426, 87, 761), (653, 86, 427), (427, 86, 428), (86, 85, 428), (428, 85, 429), (85, 84, 429), (763, 766, 430), (766, 83, 430), (430, 83, 431), (83, 82, 431), (431, 82, 152), (767, 10, 714), (657, 151, 645), (139, 432, 657), (140, 433, 139), (141, 435, 140), (142, 438, 141), (143, 442, 142), (642, 770, 143), (657, 432, 151), (432, 150, 151), (139, 433, 432), (433, 434, 432), (432, 434, 150), (434, 149, 150), (140, 435, 433), (435, 768, 433), (433, 768, 434), (768, 437, 434), (434, 437, 149), (769, 148, 723), (141, 438, 435), (438, 771, 435), (435, 771, 768), (439, 440, 436), (436, 440, 769), (440, 441, 769), (769, 441, 148), (441, 147, 148), (142, 442, 438), (442, 772, 438), (438, 772, 771), (443, 444, 439), (439, 444, 440), (444, 445, 440), (440, 445, 441), (445, 446, 441), (441, 446, 147), (446, 146, 147), (143, 770, 442), (770, 448, 442), (442, 448, 772), (448, 773, 772), (443, 449, 444), (449, 450, 444), (444, 450, 445), (450, 451, 445), (445, 451, 446), (451, 452, 446), (446, 452, 146), (452, 145, 146), (144, 81, 447), (81, 80, 447), (770, 774, 448), (774, 79, 448), (448, 79, 773), (79, 78, 773), (449, 775, 450), (775, 77, 450), (450, 77, 451), (77, 76, 451), (451, 76, 452), (76, 75, 452), (452, 75, 145), (75, 4, 145), (732, 734, 8), (125, 453, 124), (126, 454, 125), (731, 456, 126), (128, 781, 127), (129, 463, 128), (130, 468, 129), (124, 453, 137), (453, 136, 137), (125, 454, 453), (454, 776, 453), (453, 776, 136), (776, 135, 136), (126, 456, 454), (456, 780, 454), (454, 780, 776), (457, 458, 455), (455, 458, 737), (458, 134, 737), (731, 459, 456), (459, 460, 456), (456, 460, 780), (460, 782, 780), (457, 461, 458), (461, 462, 458), (458, 462, 134), (462, 133, 134), (128, 463, 781), (463, 783, 781), (459, 464, 460), (464, 465, 460), (460, 465, 782), (465, 777, 782), (461, 466, 462), (466, 778, 462), (462, 778, 133), (778, 132, 133), (129, 468, 463), (468, 784, 463), (463, 784, 783), (469, 470, 464), (464, 470, 465), (470, 471, 465), (465, 471, 777), (471, 472, 777), (777, 472, 467), (472, 779, 467), (778, 473, 132), (473, 131, 132), (130, 74, 468), (74, 73, 468), (468, 73, 784), (73, 72, 784), (469, 785, 470), (785, 71, 470), (470, 71, 471), (71, 70, 471), (471, 70, 472), (70, 69, 472), (472, 69, 779), (69, 68, 779), (779, 68, 743), (68, 3, 743), (110, 123, 7), (746, 474, 110), (112, 475, 111), (745, 477, 112), (114, 793, 113), (115, 484, 114), (116, 489, 115), (110, 474, 123), (474, 122, 123), (111, 475, 786), (475, 476, 786), (786, 476, 753), (476, 121, 753), (112, 477, 475), (477, 478, 475), (475, 478, 476), (478, 479, 476), (476, 479, 121), (479, 120, 121), (745, 480, 477), (480, 481, 477), (477, 481, 478), (481, 787, 478), (478, 787, 479), (787, 788, 479), (479, 788, 120), (788, 119, 120), (114, 484, 793), (484, 789, 793), (480, 485, 481), (485, 790, 481), (481, 790, 787), (486, 487, 482), (482, 487, 483), (487, 488, 483), (788, 794, 119), (794, 118, 119), (115, 489, 484), (489, 490, 484), (484, 490, 789), (490, 491, 789), (789, 491, 486), (491, 492, 486), (486, 492, 487), (492, 795, 487), (487, 795, 488), (493, 494, 794), (794, 494, 118), (494, 117, 118), (744, 60, 791), (60, 59, 791), (791, 59, 792), (59, 58, 792), (490, 796, 491), (796, 57, 491), (491, 57, 492), (57, 56, 492), (492, 56, 795), (797, 55, 493), (493, 55, 494), (55, 54, 494), (494, 54, 117), (798, 2, 751), (96, 109, 6), (655, 495, 96), (98, 496, 655), (99, 799, 656), (758, 501, 99), (101, 807, 100), (102, 510, 101), (96, 495, 109), (495, 108, 109), (655, 496, 495), (496, 497, 495), (495, 497, 108), (806, 107, 764), (98, 498, 496), (498, 499, 496), (496, 499, 497), (800, 500, 806), (806, 500, 107), (500, 106, 107), (99, 501, 799), (501, 502, 799), (799, 502, 800), (502, 503, 800), (800, 503, 500), (503, 504, 500), (500, 504, 106), (504, 105, 106), (758, 505, 501), (505, 506, 501), (501, 506, 502), (506, 507, 502), (502, 507, 503), (507, 508, 503), (503, 508, 504), (508, 509, 504), (504, 509, 105), (509, 104, 105), (101, 510, 807), (510, 801, 807), (505, 511, 506), (511, 802, 506), (506, 802, 507), (802, 803, 507), (507, 803, 508), (803, 804, 508), (508, 804, 509), (804, 805, 509), (509, 805, 104), (805, 103, 104), (102, 32, 510), (32, 31, 510), (510, 31, 801), (31, 30, 801), (801, 30, 512), (30, 29, 512), (512, 29, 513), (29, 28, 513), (513, 28, 514), (28, 27, 514), (514, 27, 515), (27, 26, 515), (805, 808, 103), (808, 1, 103), (767, 95, 10), (83, 809, 82), (766, 517, 83), (85, 814, 84), (86, 522, 85), (653, 526, 86), (88, 531, 653), (767, 516, 95), (516, 94, 95), (83, 517, 809), (517, 518, 809), (809, 518, 719), (518, 93, 719), (766, 519, 517), (519, 520, 517), (517, 520, 518), (520, 521, 518), (518, 521, 93), (521, 92, 93), (85, 522, 814), (522, 810, 814), (519, 523, 520), (523, 811, 520), (520, 811, 521), (811, 525, 521), (521, 525, 92), (812, 91, 720), (86, 526, 522), (526, 527, 522), (522, 527, 810), (527, 528, 810), (810, 528, 524), (528, 529, 524), (524, 529, 812), (529, 530, 812), (812, 530, 91), (530, 90, 91), (653, 531, 526), (531, 532, 526), (526, 532, 527), (532, 533, 527), (527, 533, 528), (533, 534, 528), (528, 534, 529), (534, 815, 529), (529, 815, 530), (535, 536, 813), (813, 536, 717), (536, 89, 717), (88, 39, 531), (39, 38, 531), (531, 38, 532), (38, 37, 532), (532, 37, 533), (37, 36, 533), (533, 36, 534), (36, 35, 534), (534, 35, 815), (35, 34, 815), (535, 650, 536), (650, 649, 536), (536, 649, 89), (649, 5, 89), (46, 81, 643), (45, 537, 46), (44, 538, 45), (43, 540, 817), (42, 543, 43), (652, 547, 42), (651, 552, 652), (46, 537, 81), (537, 80, 81), (45, 538, 537), (538, 539, 537), (537, 539, 80), (819, 79, 774), (817, 540, 818), (540, 541, 818), (818, 541, 819), (541, 542, 819), (819, 542, 79), (542, 78, 79), (43, 543, 540), (543, 820, 540), (540, 820, 541), (820, 821, 541), (541, 821, 542), (821, 546, 542), (542, 546, 78), (822, 77, 775), (42, 547, 543), (547, 823, 543), (543, 823, 820), (548, 549, 544), (544, 549, 545), (549, 550, 545), (545, 550, 822), (550, 551, 822), (822, 551, 77), (551, 76, 77), (652, 552, 547), (552, 553, 547), (547, 553, 823), (553, 824, 823), (548, 554, 549), (554, 555, 549), (549, 555, 550), (555, 556, 550), (550, 556, 551), (556, 557, 551), (551, 557, 76), (557, 75, 76), (651, 67, 552), (67, 66, 552), (552, 66, 553), (66, 65, 553), (553, 65, 824), (65, 64, 824), (554, 825, 555), (825, 63, 555), (555, 63, 556), (63, 62, 556), (556, 62, 557), (62, 61, 557), (557, 61, 75), (61, 4, 75), (61, 74, 4), (62, 558, 61), (63, 827, 62), (825, 561, 63), (65, 564, 64), (66, 831, 65), (67, 835, 66), (61, 558, 74), (558, 73, 74), (62, 827, 558), (827, 560, 558), (558, 560, 73), (560, 72, 73), (63, 561, 827), (828, 562, 559), (559, 562, 826), (562, 563, 826), (826, 563, 785), (563, 71, 785), (64, 564, 828), (564, 565, 828), (828, 565, 562), (565, 829, 562), (562, 829, 563), (829, 830, 563), (563, 830, 71), (830, 70, 71), (65, 831, 564), (831, 832, 564), (564, 832, 565), (832, 833, 565), (565, 833, 829), (570, 571, 566), (566, 571, 567), (571, 572, 567), (830, 834, 70), (834, 69, 70), (66, 835, 831), (573, 574, 568), (568, 574, 569), (574, 575, 569), (569, 575, 570), (575, 576, 570), (570, 576, 571), (576, 577, 571), (571, 577, 572), (577, 578, 572), (834, 836, 69), (836, 68, 69), (67, 53, 835), (53, 52, 835), (573, 837, 574), (837, 51, 574), (574, 51, 575), (51, 50, 575), (575, 50, 576), (50, 49, 576), (576, 49, 577), (49, 48, 577), (577, 48, 578), (838, 47, 836), (836, 47, 68), (47, 3, 68), (47, 60, 3), (838, 579, 47), (49, 840, 48), (50, 582, 49), (51, 585, 50), (837, 589, 51), (53, 846, 52), (47, 579, 60), (579, 59, 60), (838, 580, 579), (580, 839, 579), (579, 839, 59), (839, 58, 59), (49, 582, 840), (582, 583, 840), (840, 583, 581), (583, 584, 581), (581, 584, 796), (584, 57, 796), (50, 585, 582), (585, 586, 582), (582, 586, 583), (586, 587, 583), (583, 587, 584), (587, 588, 584), (584, 588, 57), (588, 56, 57), (51, 589, 585), (589, 842, 585), (585, 842, 586), (842, 591, 586), (586, 591, 587), (591, 592, 587), (587, 592, 588), (844, 593, 841), (841, 593, 797), (593, 55, 797), (837, 594, 589), (594, 595, 589), (589, 595, 842), (847, 596, 590), (590, 596, 843), (596, 597, 843), (843, 597, 844), (597, 598, 844), (844, 598, 593), (598, 845, 593), (593, 845, 55), (845, 54, 55), (53, 18, 846), (18, 17, 846), (846, 17, 847), (17, 16, 847), (847, 16, 596), (16, 648, 596), (596, 648, 597), (648, 647, 597), (597, 647, 598), (647, 13, 598), (598, 13, 845), (646, 12, 599), (599, 12, 798), (12, 2, 798), (33, 46, 643), (34, 600, 33), (35, 601, 34), (36, 603, 35), (37, 606, 36), (38, 610, 37), (39, 615, 38), (33, 600, 46), (600, 45, 46), (34, 601, 600), (601, 602, 600), (600, 602, 45), (602, 44, 45), (35, 603, 601), (603, 604, 601), (601, 604, 602), (604, 605, 602), (602, 605, 44), (851, 43, 817), (36, 606, 603), (606, 607, 603), (603, 607, 604), (607, 608, 604), (604, 608, 605), (608, 609, 605), (851, 852, 43), (852, 42, 43), (37, 610, 606), (610, 611, 606), (606, 611, 607), (611, 612, 607), (607, 612, 608), (612, 613, 608), (608, 613, 609), (613, 614, 609), (852, 848, 42), (848, 652, 42), (38, 615, 610), (615, 616, 610), (610, 616, 611), (616, 617, 611), (611, 617, 612), (617, 618, 612), (612, 618, 613), (618, 619, 613), (613, 619, 614), (619, 620, 614), (614, 620, 41), (620, 40, 41), (816, 25, 849), (25, 24, 849), (849, 24, 850), (24, 23, 850), (616, 853, 617), (853, 22, 617), (617, 22, 618), (22, 21, 618), (618, 21, 619), (21, 20, 619), (619, 20, 620), (20, 19, 620), (620, 19, 40), (854, 0, 651), (12, 32, 2), (646, 621, 12), (14, 622, 646), (15, 624, 14), (16, 857, 648), (17, 858, 16), (18, 859, 17), (12, 621, 32), (621, 31, 32), (646, 622, 621), (622, 623, 621), (621, 623, 31), (623, 30, 31), (14, 624, 622), (624, 625, 622), (622, 625, 623), (625, 626, 623), (623, 626, 30), (626, 29, 30), (15, 627, 624), (627, 628, 624), (624, 628, 625), (628, 629, 625), (625, 629, 626), (629, 630, 626), (626, 630, 29), (630, 28, 29), (16, 858, 857), (631, 632, 627), (627, 632, 628), (632, 633, 628), (628, 633, 629), (633, 634, 629), (629, 634, 630), (634, 635, 630), (630, 635, 28), (635, 27, 28), (17, 859, 858), (636, 637, 631), (631, 637, 632), (637, 638, 632), (632, 638, 633), (638, 639, 633), (633, 639, 634), (639, 856, 634), (634, 856, 635), (856, 641, 635), (635, 641, 27), (641, 26, 27), (18, 854, 859), (19, 20, 636), (636, 20, 637), (20, 21, 637), (637, 21, 638), (21, 22, 638), (638, 22, 639), (22, 853, 639), (639, 853, 856), (23, 24, 640), (640, 24, 855), (24, 25, 855), (855, 25, 808), (25, 1, 808), (643, 144, 642, 5), (179, 9, 645, 644), (14, 646, 13, 647), (15, 14, 647, 648), (33, 643, 5, 649), (34, 33, 649, 650), (41, 40, 651, 652), (88, 653, 87, 654), (98, 655, 97, 656), (9, 138, 657, 645), (178, 179, 644, 658), (187, 659, 11, 660), (190, 189, 661, 662), (659, 215, 663, 11), (227, 218, 665, 664), (225, 197, 666, 667), (668, 232, 669, 195), (232, 233, 670, 669), (241, 240, 671, 672), (215, 222, 673, 663), (222, 674, 223, 673), (674, 225, 667, 223), (230, 227, 664, 675), (234, 230, 675, 676), (233, 677, 239, 670), (240, 234, 676, 671), (677, 184, 678, 239), (679, 241, 672, 181), (681, 209, 680, 245), (682, 681, 245, 248), (218, 683, 249, 665), (251, 682, 248, 684), (683, 685, 253, 249), (255, 251, 684, 686), (685, 687, 259, 253), (261, 255, 686, 688), (687, 178, 658, 259), (689, 261, 688, 175), (266, 203, 691, 690), (692, 266, 690, 265), (283, 693, 282, 694), (209, 692, 265, 680), (693, 169, 695, 282), (696, 283, 694, 167), (203, 286, 697, 691), (286, 698, 289, 697), (698, 699, 292, 289), (700, 190, 662, 294), (699, 701, 297, 292), (702, 700, 294, 299), (701, 703, 302, 297), (304, 702, 299, 704), (703, 163, 705, 302), (706, 304, 704, 160), (189, 307, 707, 661), (708, 187, 660, 306), (307, 708, 306, 707), (197, 315, 709, 666), (315, 710, 319, 709), (710, 711, 324, 319), (712, 668, 195, 326), (711, 155, 713, 324), (714, 712, 326, 152), (184, 329, 715, 678), (329, 328, 716, 715), (337, 90, 717, 718), (328, 94, 719, 716), (720, 721, 333, 92), (721, 337, 718, 333), (722, 679, 181, 347), (138, 722, 347, 657), (723, 349, 724, 149), (349, 725, 352, 724), (725, 726, 356, 352), (726, 727, 360, 356), (728, 689, 175, 362), (727, 729, 366, 360), (730, 728, 362, 368), (729, 127, 731, 366), (732, 730, 368, 124), (169, 374, 733, 695), (735, 734, 137, 369), (736, 735, 369, 371), (737, 738, 372, 135), (374, 736, 371, 733), (738, 739, 376, 372), (739, 740, 381, 376), (740, 741, 387, 381), (742, 696, 167, 389), (116, 131, 743, 744), (741, 113, 745, 387), (746, 742, 389, 111), (163, 392, 747, 705), (392, 391, 748, 747), (396, 397, 750, 749), (751, 405, 752, 117), (391, 122, 753, 748), (400, 396, 749, 754), (397, 755, 402, 750), (405, 400, 754, 752), (755, 756, 407, 402), (757, 706, 160, 410), (756, 100, 758, 407), (655, 757, 410, 97), (155, 416, 759, 713), (416, 415, 760, 759), (427, 428, 762, 761), (428, 429, 763, 762), (412, 108, 764, 765), (415, 412, 765, 760), (653, 427, 761, 87), (429, 84, 766, 763), (767, 714, 152, 82), (436, 769, 437, 768), (144, 447, 770, 642), (769, 723, 149, 437), (439, 436, 768, 771), (443, 439, 771, 772), (449, 443, 772, 773), (447, 80, 774, 770), (775, 449, 773, 78), (734, 732, 124, 137), (455, 737, 135, 776), (778, 466, 777, 467), (131, 473, 779, 743), (457, 455, 776, 780), (127, 781, 459, 731), (461, 457, 780, 782), (781, 783, 464, 459), (466, 461, 782, 777), (783, 784, 469, 464), (473, 778, 467, 779), (784, 72, 785, 469), (122, 474, 786, 753), (474, 746, 111, 786), (482, 483, 788, 787), (789, 486, 790, 485), (489, 116, 744, 791), (490, 489, 791, 792), (113, 793, 480, 745), (793, 789, 485, 480), (486, 482, 787, 790), (483, 488, 794, 788), (488, 795, 493, 794), (796, 490, 792, 58), (795, 56, 797, 493), (798, 751, 117, 54), (499, 498, 799, 800), (801, 512, 802, 511), (512, 513, 803, 802), (513, 514, 804, 803), (514, 515, 805, 804), (108, 497, 806, 764), (498, 98, 656, 799), (497, 499, 800, 806), (100, 807, 505, 758), (807, 801, 511, 505), (515, 26, 808, 805), (94, 516, 809, 719), (810, 524, 811, 523), (524, 812, 525, 811), (90, 530, 813, 717), (516, 767, 82, 809), (84, 814, 519, 766), (814, 810, 523, 519), (812, 720, 92, 525), (530, 815, 535, 813), (39, 88, 654, 816), (815, 34, 650, 535), (538, 44, 817, 818), (539, 538, 818, 819), (544, 545, 821, 820), (545, 822, 546, 821), (80, 539, 819, 774), (822, 775, 78, 546), (548, 544, 820, 823), (554, 548, 823, 824), (825, 554, 824, 64), (72, 560, 826, 785), (560, 827, 559, 826), (561, 825, 64, 828), (566, 567, 830, 829), (568, 569, 832, 831), (569, 570, 833, 832), (827, 561, 828, 559), (570, 566, 829, 833), (567, 572, 834, 830), (573, 568, 831, 835), (572, 578, 836, 834), (837, 573, 835, 52), (578, 48, 838, 836), (581, 796, 58, 839), (840, 581, 839, 580), (56, 588, 841, 797), (591, 842, 590, 843), (592, 591, 843, 844), (599, 798, 54, 845), (595, 594, 846, 847), (48, 840, 580, 838), (588, 592, 844, 841), (594, 837, 52, 846), (842, 595, 847, 590), (646, 599, 845, 13), (614, 41, 652, 848), (615, 39, 816, 849), (616, 615, 849, 850), (44, 605, 851, 817), (605, 609, 852, 851), (609, 614, 848, 852), (853, 616, 850, 23), (40, 19, 854, 651), (26, 641, 855, 808), (641, 856, 640, 855), (627, 15, 648, 857), (631, 627, 857, 858), (636, 631, 858, 859), (19, 636, 859, 854), (856, 853, 23, 640)])
me_icosphere.polygons.foreach_set('material_index', [0, 0, 0, 0, 0, 0, 2, 0, 2, 2, 0, 2, 0, 2, 0, 2, 2, 2, 2, 2, 1, 1, 1, 1, 0, 0, 2, 1, 0, 1, 0, 0, 0, 1, 0, 0, 0, 0, 0, 0, 0, 0, 0, 0, 2, 2, 2, 0, 0, 0, 0, 0, 2, 2, 2, 2, 2, 2, 2, 2, 2, 0, 0, 2, 2, 2, 2, 2, 2, 2, 2, 2, 2, 2, 0, 0, 0, 0, 0, 2, 2, 2, 2, 0, 0, 0, 0, 2, 2, 2, 0, 0, 0, 0, 0, 2, 0, 0, 0, 0, 2, 2, 0, 0, 0, 0, 0, 2, 2, 3, 2, 0, 0, 0, 0, 2, 2, 2, 3, 3, 2, 2, 0, 0, 0, 0, 2, 2, 2, 2, 2, 2, 2, 2, 2, 0, 0, 0, 0, 0, 2, 2, 2, 2, 2, 2, 0, 0, 2, 4, 3, 3, 2, 0, 0, 0, 0, 0, 0, 2, 2, 2, 2, 2, 2, 4, 4, 4, 3, 3, 3, 2, 2, 3, 3, 3, 3, 3, 3, 3, 2, 2, 2, 2, 2, 3, 3, 3, 2, 2, 2, 2, 2, 2, 2, 2, 2, 2, 2, 2, 2, 2, 0, 0, 0, 2, 2, 2, 2, 0, 0, 0, 2, 2, 2, 2, 0, 0, 0, 0, 0, 0, 2, 2, 0, 0, 0, 0, 2, 2, 2, 0, 0, 0, 0, 1, 2, 2, 2, 2, 0, 0, 0, 0, 2, 2, 2, 2, 2, 2, 2, 0, 0, 0, 0, 2, 2, 2, 2, 2, 2, 2, 2, 0, 0, 0, 0, 0, 2, 2, 2, 2, 1, 0, 0, 1, 4, 2, 2, 1, 1, 0, 1, 1, 4, 1, 4, 4, 4, 4, 1, 4, 4, 4, 1, 1, 1, 1, 0, 2, 2, 1, 1, 1, 1, 1, 0, 0, 0, 2, 2, 2, 2, 1, 1, 1, 0, 0, 0, 0, 2, 2, 2, 2, 2, 2, 2, 2, 0, 0, 0, 0, 0, 2, 2, 2, 2, 0, 0, 2, 2, 0, 2, 2, 2, 2, 2, 2, 0, 0, 0, 0, 0, 0, 0, 0, 0, 0, 0, 0, 0, 0, 2, 0, 0, 0, 0, 0, 0, 0, 0, 0, 0, 0, 0, 0, 0, 0, 0, 0, 0, 0, 0, 2, 0, 0, 0, 0, 0, 0, 0, 0, 0, 0, 0, 0, 2, 2, 0, 0, 0, 3, 3, 3, 4, 0, 0, 0, 0, 0, 0, 2, 2, 0, 0, 0, 0, 3, 3, 2, 2, 0, 0, 0, 0, 3, 3, 3, 2, 2, 0, 0, 0, 0, 2, 4, 2, 2, 2, 2, 2, 0, 0, 0, 0, 2, 2, 2, 2, 2, 2, 2, 2, 2, 0, 0, 0, 0, 0, 2, 2, 2, 0, 0, 2, 2, 2, 2, 2, 2, 0, 0, 2, 2, 0, 0, 0, 0, 2, 2, 2, 2, 0, 0, 0, 0, 0, 0, 2, 2, 2, 2, 0, 0, 0, 0, 0, 0, 2, 2, 2, 2, 2, 2, 0, 0, 0, 0, 0, 2, 2, 2, 2, 2, 2, 2, 2, 0, 0, 0, 0, 2, 2, 2, 2, 2, 0, 0, 0, 0, 0, 2, 2, 2, 2, 2, 2, 0, 0, 0, 0, 0, 0, 0, 0, 0, 0, 0, 0, 0, 0, 0, 2, 2, 2, 0, 0, 0, 0, 0, 0, 0, 2, 2, 2, 2, 0, 0, 0, 0, 0, 0, 2, 2, 2, 2, 2, 2, 0, 0, 0, 0, 0, 0, 2, 2, 2, 2, 2, 0, 0, 0, 0, 0, 2, 2, 2, 2, 2, 2, 0, 0, 2, 2, 2, 2, 0, 0, 0, 0, 0, 0, 0, 0, 0, 0, 0, 0, 0, 0, 0, 0, 0, 0, 0, 0, 0, 0, 0, 0, 0, 0, 0, 0, 0, 0, 0, 0, 0, 2, 2, 2, 2, 2, 0, 0, 0, 0, 0, 2, 0, 0, 0, 0, 0, 0, 0, 0, 0, 0, 0, 0, 0, 0, 0, 0, 0, 0, 3, 0, 0, 0, 3, 3, 3, 3, 3, 0, 0, 0, 2, 3, 3, 3, 3, 3, 3, 0, 0, 0, 0, 2, 2, 3, 3, 3, 3, 4, 4, 2, 2, 0, 0, 0, 0, 2, 2, 2, 2, 2, 2, 2, 2, 2, 0, 0, 0, 2, 2, 2, 0, 0, 0, 0, 0, 0, 0, 0, 0, 2, 2, 2, 0, 0, 0, 0, 2, 2, 2, 2, 2, 2, 0, 0, 0, 0, 2, 2, 2, 2, 2, 2, 2, 0, 0, 0, 0, 0, 0, 0, 2, 2, 2, 2, 2, 2, 0, 0, 0, 0, 0, 0, 0, 0, 0, 0, 2, 2, 0, 0, 2, 2, 2, 2, 2, 0, 0, 0, 0, 0, 0, 0, 0, 0, 0, 0, 0, 0, 0, 0, 0, 0, 0, 2, 2, 0, 0, 0, 2, 2, 2, 0, 0, 2, 2, 2, 2, 2, 2, 2, 2, 2, 0, 0, 0, 0, 0, 0, 0, 2, 2, 2, 2, 2, 0, 0, 0, 0, 2, 2, 2, 2, 0, 0, 2, 2, 2, 2, 2, 2, 2, 0, 2, 2, 2, 0, 0, 0, 0, 0, 0, 0, 0, 0, 0, 0, 0, 0, 0, 0, 0, 0, 0, 0, 0, 0, 2, 2, 0, 0, 0, 0, 0, 0, 0, 0, 0, 0, 2, 2, 2, 2, 2, 2, 2, 2, 2, 2, 2, 2, 0, 0, 2, 0, 0, 2, 2, 4, 2, 2, 2, 0, 0, 0, 0, 0, 0, 0, 0, 0, 0, 2, 2, 0, 0, 0, 0, 0, 2, 4, 4, 2, 2, 2, 2, 2, 2, 2, 2, 4, 4, 4, 4, 2, 3, 2, 2, 2, 0, 0, 0, 2, 2, 4, 3, 3, 3, 3, 3, 2, 2, 0, 0, 0, 0, 2, 2, 2, 0, 0, 0, 0, 2, 2, 2, 2, 2, 0, 0, 0, 0, 0, 0, 0, 0, 0, 0, 0, 0, 0, 0, 2, 0, 0, 0, 2, 2, 2, 2, 2, 2, 2, 0, 0, 0, 0, 2, 2, 2, 3, 3, 3, 3, 3, 0, 0, 0, 0, 0, 0, 2, 2, 3, 3, 3, 3, 3, 3, 3, 3, 3, 2, 0, 0, 0, 3, 2, 3, 2, 2, 2, 2, 0, 0, 0, 0, 0, 0, 0, 0, 0, 0, 0, 0, 0, 0, 0, 0, 0, 0, 2, 2, 2, 0, 0, 0, 2, 2, 2, 2, 2, 2, 2, 2, 2, 0, 0, 0, 0, 2, 2, 2, 2, 2, 2, 2, 2, 2, 0, 0, 0, 0, 0, 2, 2, 2, 2, 0, 0, 0, 0, 0, 0, 0, 2, 2, 2, 2, 2, 2, 2, 2, 2, 2, 2, 2, 2, 2, 2, 2, 2, 2, 2, 2, 2, 0, 0, 0, 2, 2, 2, 0, 0, 0, 0, 0, 0, 0, 0, 0, 0, 0, 0, 0, 0, 0, 0, 0, 0, 0, 0, 2, 2, 2, 2, 2, 2, 3, 3, 3, 2, 2, 2, 2, 2, 2, 2, 2, 2, 2, 2, 2, 0, 3, 2, 2, 2, 2, 2, 0, 0, 3, 2, 2, 3, 3, 3, 2, 2, 0, 0, 2, 2, 2, 2, 3, 3, 3, 1, 2, 2, 2, 2, 0, 0, 0, 0, 2, 2, 4, 4, 1, 1, 2, 2, 2, 0, 2, 2, 2, 2, 0, 0, 0, 2, 2, 2, 2, 2, 2, 2, 2, 2, 2, 2, 2, 2, 2, 2, 2, 2, 2, 2, 2, 0, 2, 2, 2, 2, 2, 2, 2, 2, 2, 0, 2, 2, 3, 3, 3, 2, 2, 2, 2, 2, 2, 0, 2, 2, 2, 3, 3, 3, 2, 2, 0, 0, 0, 0, 0, 1, 1, 1, 1, 1, 1, 1, 1, 1, 1, 1, 1, 1, 1, 1, 1, 1, 1, 1, 1, 1, 1, 1, 1, 1, 1, 1, 1, 1, 1, 1, 1, 1, 1, 1, 1, 1, 1, 1, 1, 1, 1, 1, 1, 1, 1, 1, 1, 1, 1, 1, 1, 1, 1, 1, 1, 1, 1, 1, 1, 1, 1, 1, 1, 1, 1, 1, 1, 1, 1, 1, 1, 1, 1, 1, 1, 1, 1, 1, 1, 1, 1, 1, 1, 1, 1, 1, 1, 1, 1, 1, 1, 1, 1, 1, 1, 1, 1, 1, 1, 1, 1, 1, 1, 1, 1, 1, 1, 1, 1, 1, 1, 1, 1, 1, 1, 1, 1, 1, 1, 1, 1, 1, 1, 1, 1, 1, 1, 1, 1, 1, 1, 1, 1, 1, 1, 1, 1, 1, 1, 1, 1, 1, 1, 1, 1, 1, 1, 1, 1, 1, 1, 1, 1, 1, 1, 1, 1, 1, 1, 1, 1, 1, 1, 1, 1, 1, 1, 1, 1, 1, 1, 1, 1, 1, 1, 1, 1, 1, 1, 1, 1, 1, 1, 1, 1, 1, 1, 1, 1, 1, 1, 1, 1, 1, 1, 1, 1, 1, 1, 1, 1, 1, 1, 1, 1, 1, 1, 1, 1, 1, 1, 1, 1, 1, 1, 1, 1])
me_icosphere.materials.append(mat_sea)
me_icosphere.materials.append(mat_dirt)
me_icosphere.materials.append(mat_grass)
me_icosphere.materials.append(mat_peaks)
me_icosphere.materials.append(mat_mdirt)
me_icosphere.use_remesh_preserve_volume = False
me_icosphere.use_remesh_preserve_attributes = False
me_icosphere.use_mirror_vertex_groups = False
me_icosphere.update()

# ---- objects
ob_icosphere = bpy.data.objects.new('Icosphere', me_icosphere)

# ---- transforms, parenting, visibility, modifiers, constraints
ob_icosphere.location = (0.0, 0.0, 0.0)
ob_icosphere.lineart.crease_threshold = 0.0

# ---- collection membership
col_collection_1.objects.link(ob_icosphere)

# ---- scene / render settings (as saved in the file)
scene.frame_start = 1; scene.frame_end = 250; scene.frame_set(49)
scene.render.engine = 'BLENDER_EEVEE_NEXT'
scene.render.resolution_percentage = 50
scene.render.dither_intensity = 0.0
scene.cycles.use_denoising = False
scene.cycles.samples = 128
scene.cycles.sampling_pattern = 'TABULATED_SOBOL'
scene.cycles.use_adaptive_sampling = False
scene.cycles.use_light_tree = False
scene.cycles.blur_glossy = 0.0
scene.cycles.sample_clamp_indirect = 0.0
scene.view_settings.view_transform = 'Standard'
bpy.context.view_layer.update()

# ---- added for rendering (the .blend has no active camera and no usable light): camera, sun
cam_auto = bpy.data.cameras.new('AutoCamera')
cam_auto.lens = 50.0
cam_auto.sensor_width = 36.0
cam_auto.clip_end = 1000.0
ob_auto_camera = bpy.data.objects.new('AutoCamera', cam_auto)
scene.collection.objects.link(ob_auto_camera)
ob_auto_camera.location = (17.2644, -20.096, 13.7803)
ob_auto_camera.rotation_euler = (1.09748, -7.21219e-08, 0.694738)
scene.camera = ob_auto_camera
light_auto_sun = bpy.data.lights.new('AutoSun', 'SUN')
light_auto_sun.energy = 3.0
light_auto_sun.angle = 0.0523599
ob_auto_sun = bpy.data.objects.new('AutoSun', light_auto_sun)
scene.collection.objects.link(ob_auto_sun)
ob_auto_sun.rotation_euler = (0.872665, 0.174533, 0.523599)
bpy.context.view_layer.update()
